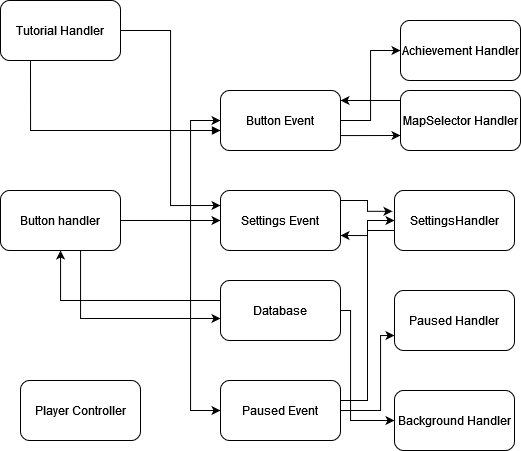

The diagram above was exported from draw.io. Its source (the exported page's mxGraphModel, read from the mxfile embedded in the PNG):
<mxGraphModel dx="1295" dy="720" grid="1" gridSize="10" guides="1" tooltips="1" connect="1" arrows="1" fold="1" page="1" pageScale="1" pageWidth="827" pageHeight="1169" math="0" shadow="0">
  <root>
    <mxCell id="0" />
    <mxCell id="1" parent="0" />
    <mxCell id="iS44g51NEbW05BNfU7o8-9" style="edgeStyle=orthogonalEdgeStyle;rounded=0;orthogonalLoop=1;jettySize=auto;html=1;" edge="1" parent="1" source="iS44g51NEbW05BNfU7o8-1" target="iS44g51NEbW05BNfU7o8-6">
      <mxGeometry relative="1" as="geometry">
        <Array as="points">
          <mxPoint x="310" y="310" />
          <mxPoint x="310" y="210" />
        </Array>
      </mxGeometry>
    </mxCell>
    <mxCell id="iS44g51NEbW05BNfU7o8-11" style="edgeStyle=orthogonalEdgeStyle;rounded=0;orthogonalLoop=1;jettySize=auto;html=1;entryX=0;entryY=0.5;entryDx=0;entryDy=0;" edge="1" parent="1" source="iS44g51NEbW05BNfU7o8-1" target="iS44g51NEbW05BNfU7o8-10">
      <mxGeometry relative="1" as="geometry" />
    </mxCell>
    <mxCell id="iS44g51NEbW05BNfU7o8-26" style="edgeStyle=orthogonalEdgeStyle;rounded=0;orthogonalLoop=1;jettySize=auto;html=1;entryX=0;entryY=0.5;entryDx=0;entryDy=0;" edge="1" parent="1" source="iS44g51NEbW05BNfU7o8-1" target="iS44g51NEbW05BNfU7o8-24">
      <mxGeometry relative="1" as="geometry">
        <Array as="points">
          <mxPoint x="310" y="310" />
          <mxPoint x="310" y="500" />
        </Array>
      </mxGeometry>
    </mxCell>
    <mxCell id="iS44g51NEbW05BNfU7o8-28" style="edgeStyle=orthogonalEdgeStyle;rounded=0;orthogonalLoop=1;jettySize=auto;html=1;entryX=0;entryY=0.633;entryDx=0;entryDy=0;entryPerimeter=0;" edge="1" parent="1" source="iS44g51NEbW05BNfU7o8-1" target="iS44g51NEbW05BNfU7o8-22">
      <mxGeometry relative="1" as="geometry">
        <Array as="points">
          <mxPoint x="200" y="408" />
        </Array>
      </mxGeometry>
    </mxCell>
    <mxCell id="iS44g51NEbW05BNfU7o8-1" value="Button handler " style="rounded=1;whiteSpace=wrap;html=1;" vertex="1" parent="1">
      <mxGeometry x="120" y="280" width="120" height="60" as="geometry" />
    </mxCell>
    <mxCell id="iS44g51NEbW05BNfU7o8-30" style="edgeStyle=orthogonalEdgeStyle;rounded=0;orthogonalLoop=1;jettySize=auto;html=1;entryX=0.25;entryY=1;entryDx=0;entryDy=0;startArrow=block;startFill=1;endArrow=none;endFill=0;" edge="1" parent="1" source="iS44g51NEbW05BNfU7o8-6" target="iS44g51NEbW05BNfU7o8-15">
      <mxGeometry relative="1" as="geometry">
        <Array as="points">
          <mxPoint x="150" y="220" />
        </Array>
      </mxGeometry>
    </mxCell>
    <mxCell id="iS44g51NEbW05BNfU7o8-40" style="edgeStyle=orthogonalEdgeStyle;rounded=0;orthogonalLoop=1;jettySize=auto;html=1;entryX=0;entryY=0.5;entryDx=0;entryDy=0;startArrow=none;startFill=0;endArrow=classic;endFill=1;" edge="1" parent="1" source="iS44g51NEbW05BNfU7o8-6" target="iS44g51NEbW05BNfU7o8-16">
      <mxGeometry relative="1" as="geometry" />
    </mxCell>
    <mxCell id="iS44g51NEbW05BNfU7o8-41" style="edgeStyle=orthogonalEdgeStyle;rounded=0;orthogonalLoop=1;jettySize=auto;html=1;entryX=0;entryY=0.75;entryDx=0;entryDy=0;startArrow=none;startFill=0;endArrow=classic;endFill=1;" edge="1" parent="1" source="iS44g51NEbW05BNfU7o8-6" target="iS44g51NEbW05BNfU7o8-17">
      <mxGeometry relative="1" as="geometry">
        <Array as="points">
          <mxPoint x="480" y="225" />
          <mxPoint x="480" y="225" />
        </Array>
      </mxGeometry>
    </mxCell>
    <mxCell id="iS44g51NEbW05BNfU7o8-6" value="Button Event " style="rounded=1;whiteSpace=wrap;html=1;" vertex="1" parent="1">
      <mxGeometry x="340" y="180" width="120" height="60" as="geometry" />
    </mxCell>
    <mxCell id="iS44g51NEbW05BNfU7o8-35" style="edgeStyle=orthogonalEdgeStyle;rounded=0;orthogonalLoop=1;jettySize=auto;html=1;entryX=-0.017;entryY=0.347;entryDx=0;entryDy=0;entryPerimeter=0;startArrow=none;startFill=0;endArrow=classic;endFill=1;" edge="1" parent="1" source="iS44g51NEbW05BNfU7o8-10" target="iS44g51NEbW05BNfU7o8-19">
      <mxGeometry relative="1" as="geometry">
        <Array as="points">
          <mxPoint x="487" y="290" />
          <mxPoint x="487" y="301" />
        </Array>
      </mxGeometry>
    </mxCell>
    <mxCell id="iS44g51NEbW05BNfU7o8-10" value="Settings Event " style="rounded=1;whiteSpace=wrap;html=1;" vertex="1" parent="1">
      <mxGeometry x="340" y="280" width="120" height="60" as="geometry" />
    </mxCell>
    <mxCell id="iS44g51NEbW05BNfU7o8-34" style="edgeStyle=orthogonalEdgeStyle;rounded=0;orthogonalLoop=1;jettySize=auto;html=1;entryX=0;entryY=0.25;entryDx=0;entryDy=0;startArrow=none;startFill=0;endArrow=classic;endFill=1;" edge="1" parent="1" source="iS44g51NEbW05BNfU7o8-15" target="iS44g51NEbW05BNfU7o8-10">
      <mxGeometry relative="1" as="geometry" />
    </mxCell>
    <mxCell id="iS44g51NEbW05BNfU7o8-15" value="Tutorial Handler" style="rounded=1;whiteSpace=wrap;html=1;" vertex="1" parent="1">
      <mxGeometry x="120" y="90" width="120" height="60" as="geometry" />
    </mxCell>
    <mxCell id="iS44g51NEbW05BNfU7o8-16" value="&lt;span lang=&quot;EN-GB&quot;&gt;Achievement Handler &lt;/span&gt;" style="rounded=1;whiteSpace=wrap;html=1;" vertex="1" parent="1">
      <mxGeometry x="520" y="110" width="120" height="60" as="geometry" />
    </mxCell>
    <mxCell id="iS44g51NEbW05BNfU7o8-33" style="edgeStyle=orthogonalEdgeStyle;rounded=0;orthogonalLoop=1;jettySize=auto;html=1;" edge="1" parent="1" source="iS44g51NEbW05BNfU7o8-17">
      <mxGeometry relative="1" as="geometry">
        <mxPoint x="460" y="190" as="targetPoint" />
        <Array as="points">
          <mxPoint x="510" y="190" />
          <mxPoint x="510" y="190" />
        </Array>
      </mxGeometry>
    </mxCell>
    <mxCell id="iS44g51NEbW05BNfU7o8-17" value="&lt;span lang=&quot;EN-GB&quot;&gt;MapSelector Handler &lt;/span&gt;" style="rounded=1;whiteSpace=wrap;html=1;" vertex="1" parent="1">
      <mxGeometry x="520" y="180" width="120" height="60" as="geometry" />
    </mxCell>
    <mxCell id="iS44g51NEbW05BNfU7o8-36" style="edgeStyle=orthogonalEdgeStyle;rounded=0;orthogonalLoop=1;jettySize=auto;html=1;entryX=1;entryY=0.75;entryDx=0;entryDy=0;startArrow=none;startFill=0;endArrow=classic;endFill=1;" edge="1" parent="1" source="iS44g51NEbW05BNfU7o8-19" target="iS44g51NEbW05BNfU7o8-10">
      <mxGeometry relative="1" as="geometry">
        <Array as="points">
          <mxPoint x="487" y="320" />
          <mxPoint x="487" y="325" />
        </Array>
      </mxGeometry>
    </mxCell>
    <mxCell id="iS44g51NEbW05BNfU7o8-19" value="&lt;span lang=&quot;EN-GB&quot;&gt;SettingsHandler &lt;/span&gt;" style="rounded=1;whiteSpace=wrap;html=1;" vertex="1" parent="1">
      <mxGeometry x="514" y="280" width="120" height="60" as="geometry" />
    </mxCell>
    <mxCell id="iS44g51NEbW05BNfU7o8-21" value="&lt;span lang=&quot;EN-GB&quot;&gt;Background Handler &lt;/span&gt;" style="rounded=1;whiteSpace=wrap;html=1;" vertex="1" parent="1">
      <mxGeometry x="514" y="480" width="120" height="60" as="geometry" />
    </mxCell>
    <mxCell id="iS44g51NEbW05BNfU7o8-27" style="edgeStyle=orthogonalEdgeStyle;rounded=0;orthogonalLoop=1;jettySize=auto;html=1;" edge="1" parent="1" source="iS44g51NEbW05BNfU7o8-22" target="iS44g51NEbW05BNfU7o8-1">
      <mxGeometry relative="1" as="geometry">
        <Array as="points">
          <mxPoint x="180" y="390" />
        </Array>
      </mxGeometry>
    </mxCell>
    <mxCell id="iS44g51NEbW05BNfU7o8-37" style="edgeStyle=orthogonalEdgeStyle;rounded=0;orthogonalLoop=1;jettySize=auto;html=1;entryX=0;entryY=0.5;entryDx=0;entryDy=0;startArrow=none;startFill=0;endArrow=classic;endFill=1;" edge="1" parent="1" source="iS44g51NEbW05BNfU7o8-22" target="iS44g51NEbW05BNfU7o8-21">
      <mxGeometry relative="1" as="geometry">
        <Array as="points">
          <mxPoint x="470" y="400" />
          <mxPoint x="470" y="510" />
        </Array>
      </mxGeometry>
    </mxCell>
    <mxCell id="iS44g51NEbW05BNfU7o8-22" value="&lt;div&gt;Database&lt;/div&gt;" style="rounded=1;whiteSpace=wrap;html=1;" vertex="1" parent="1">
      <mxGeometry x="340" y="370" width="120" height="60" as="geometry" />
    </mxCell>
    <mxCell id="iS44g51NEbW05BNfU7o8-38" style="edgeStyle=orthogonalEdgeStyle;rounded=0;orthogonalLoop=1;jettySize=auto;html=1;entryX=0;entryY=0.75;entryDx=0;entryDy=0;startArrow=none;startFill=0;endArrow=classic;endFill=1;" edge="1" parent="1" source="iS44g51NEbW05BNfU7o8-24" target="iS44g51NEbW05BNfU7o8-29">
      <mxGeometry relative="1" as="geometry">
        <Array as="points">
          <mxPoint x="500" y="500" />
          <mxPoint x="500" y="425" />
        </Array>
      </mxGeometry>
    </mxCell>
    <mxCell id="iS44g51NEbW05BNfU7o8-39" style="edgeStyle=orthogonalEdgeStyle;rounded=0;orthogonalLoop=1;jettySize=auto;html=1;entryX=0;entryY=0.5;entryDx=0;entryDy=0;startArrow=none;startFill=0;endArrow=classic;endFill=1;" edge="1" parent="1" source="iS44g51NEbW05BNfU7o8-24" target="iS44g51NEbW05BNfU7o8-19">
      <mxGeometry relative="1" as="geometry">
        <Array as="points">
          <mxPoint x="487" y="490" />
          <mxPoint x="487" y="310" />
        </Array>
      </mxGeometry>
    </mxCell>
    <mxCell id="iS44g51NEbW05BNfU7o8-24" value="&lt;div&gt;Paused Event&lt;/div&gt;" style="rounded=1;whiteSpace=wrap;html=1;" vertex="1" parent="1">
      <mxGeometry x="340" y="470" width="120" height="60" as="geometry" />
    </mxCell>
    <mxCell id="iS44g51NEbW05BNfU7o8-25" value="&lt;div&gt;Player Controller&lt;/div&gt;" style="rounded=1;whiteSpace=wrap;html=1;" vertex="1" parent="1">
      <mxGeometry x="140" y="470" width="120" height="60" as="geometry" />
    </mxCell>
    <mxCell id="iS44g51NEbW05BNfU7o8-29" value="&lt;div&gt;Paused Handler&lt;/div&gt;" style="rounded=1;whiteSpace=wrap;html=1;" vertex="1" parent="1">
      <mxGeometry x="514" y="380" width="120" height="60" as="geometry" />
    </mxCell>
  </root>
</mxGraphModel>